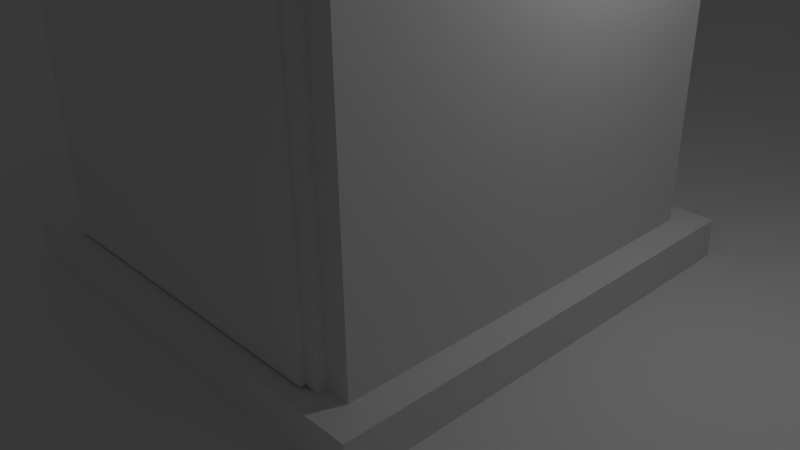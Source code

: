 # Source: 12_COMPLETE_house.blend  (saved by Blender 2.71.0; exported with 4.5.12 LTS)
import bpy
from mathutils import Matrix  # noqa: F401  (used for matrix-valued properties, if any)

bpy.ops.wm.read_factory_settings(use_empty=True)
scene = bpy.context.scene
scene.name = 'Scene'

# ---- collections
col_collection_1 = bpy.data.collections.new('Collection 1'); scene.collection.children.link(col_collection_1)

# ---- world
world_world = bpy.data.worlds.new('World'); scene.world = world_world
world_world.color = (0.05088, 0.05088, 0.05088)
world_world.use_sun_shadow = False
world_world.sun_shadow_jitter_overblur = 0.0
world_world.cycles.sampling_method = 'MANUAL'
world_world.cycles.sample_map_resolution = 256

# ---- cameras
cam_camera = bpy.data.cameras.new('Camera')
cam_camera.clip_end = 100.0
cam_camera.lens = 35.0
cam_camera.sensor_width = 32.0
cam_camera.sensor_height = 18.0
cam_camera.ortho_scale = 7.314
cam_camera.dof.focus_distance = 0.0
cam_camera.dof.aperture_fstop = 128.0

# ---- lights
light_lamp = bpy.data.lights.new('Lamp', 'POINT')
light_lamp.transmission_factor = 0.0
light_lamp.cutoff_distance = 30.0
light_lamp.energy = 100.0
light_lamp.shadow_buffer_clip_start = 1.001
light_lamp.shadow_soft_size = 0.1
light_lamp.shadow_maximum_resolution = 0.006
light_lamp.use_absolute_resolution = True
light_lamp.cycles.use_multiple_importance_sampling = False

# ---- meshes
me_plane_007 = bpy.data.meshes.new('Plane.007')
me_plane_007.from_pydata([(-1.0, -1.0, 0.0), (1.0, -1.0, 0.0), (-1.0, 1.0, 0.0), (1.0, 1.0, 0.0)], [], [(0, 1, 3, 2)])
me_plane_007.use_remesh_preserve_volume = False
me_plane_007.use_remesh_preserve_attributes = False
me_plane_007.use_mirror_vertex_groups = False
me_plane_007.update()
me_plane = bpy.data.meshes.new('Plane')
me_plane.from_pydata([(1.0, -1.0, 0.0), (1.0, 1.0, 0.0), (1.0, -1.0, 0.1667), (1.0, 1.0, 0.1667), (0.8743, -0.8743, 0.1667), (0.8743, 0.8743, 0.1667), (0.8743, -0.8743, 2.833), (0.8743, 0.8743, 2.833), (0.9685, -1.063, 2.984), (0.9685, 1.063, 2.984), (0.9685, -1.063, 3.151), (0.9685, 1.063, 3.151), (0.8749, -0.862, 3.151), (0.8749, 0.862, 3.151), (0.8749, -0.862, 2.956), (0.8749, 0.862, 2.956), (0.8743, 0.8743, 2.647), (0.8743, 0.8743, 1.758), (0.8743, -0.8743, 2.647), (0.8743, -0.8743, 1.758), (0.7724, -0.8743, 1.86), (0.7724, -0.8743, 2.545), (0.1019, -0.8743, 2.545), (0.1019, -0.8743, 1.86), (0.8743, 0.8743, 1.511), (0.8743, -0.8743, 1.511), (0.8898, -1.0, 0.0), (0.8898, -1.0, 0.1667), (0.7767, -0.8743, 0.1667), (0.7767, -0.8743, 2.833), (0.8898, 1.0, 0.0), (0.8898, 1.0, 0.1667), (0.7767, 0.8743, 0.1667), (0.7767, 0.8743, 2.833), (0.8614, -1.063, 2.984), (0.8614, 1.063, 2.984), (0.8614, -1.063, 3.151), (0.8614, 1.063, 3.151), (0.7772, -0.862, 3.151), (0.7772, 0.862, 3.151), (0.7772, -0.862, 2.956), (0.7772, 0.862, 2.956), (0.7767, -0.8743, 1.758), (0.7767, -0.8743, 2.647), (0.7767, 0.8743, 1.758), (0.7767, 0.8743, 2.647), (0.6951, -0.8743, 1.86), (0.6951, -0.8743, 2.545), (0.7767, -0.8743, 1.511), (0.7767, 0.8743, 1.511), (0.618, -0.8743, 1.758), (0.618, -0.8743, 2.647), (0.5739, -0.8743, 1.86), (0.5739, -0.8743, 2.545), (0.618, -0.8743, 1.597), (0.708, -1.0, 0.0), (0.708, -1.0, 0.1667), (0.618, -0.8743, 0.1667), (0.618, -0.8743, 2.833), (0.708, 1.0, 0.0), (0.708, 1.0, 0.1667), (0.618, 0.8743, 0.1667), (0.618, 0.8743, 2.833), (0.6854, -1.063, 2.984), (0.6854, 1.063, 2.984), (0.6854, -1.063, 3.151), (0.6854, 1.063, 3.151), (0.6184, -0.862, 3.151), (0.6184, 0.862, 3.151), (0.6184, -0.862, 2.956), (0.6184, 0.862, 2.956), (0.618, 0.8743, 1.758), (0.618, 0.8743, 2.647), (0.618, 0.8743, 1.511), (0.7234, -0.8743, 0.177), (0.7234, -0.8743, 1.43), (0.5918, -0.8743, 1.511), (0.5918, -0.8743, 0.177), (-1.0, -1.0, 0.0), (-1.0, 1.0, 0.0), (-1.0, -1.0, 0.1667), (-1.0, 1.0, 0.1667), (-0.8743, -0.8743, 0.1667), (-0.8743, 0.8743, 0.1667), (-0.8743, -0.8743, 2.833), (-0.8743, 0.8743, 2.833), (0.0, -1.0, 0.0), (0.0, 1.0, 0.0), (0.0, -1.0, 0.1667), (0.0, 1.0, 0.1667), (0.0, -0.8743, 0.1667), (0.0, 0.8743, 0.1667), (0.0, -0.8743, 2.833), (0.0, 0.8743, 2.833), (-0.9685, -1.063, 2.984), (-0.9685, 1.063, 2.984), (0.0, -1.063, 2.984), (0.0, 1.063, 2.984), (-0.9685, -1.063, 3.151), (-0.9685, 1.063, 3.151), (0.0, -1.063, 3.151), (0.0, 1.063, 3.151), (-0.8749, -0.862, 3.151), (-0.8749, 0.862, 3.151), (0.0, -0.862, 3.151), (0.0, 0.862, 3.151), (-0.8749, -0.862, 2.956), (-0.8749, 0.862, 2.956), (0.0, -0.862, 2.956), (0.0, 0.862, 2.956), (-0.8743, 0.8743, 2.647), (-0.8743, 0.8743, 1.758), (-0.8743, -0.8743, 2.647), (-0.8743, -0.8743, 1.758), (0.0, 0.8743, 1.758), (0.0, 0.8743, 2.647), (0.0, -0.8743, 1.758), (0.0, -0.8743, 2.647), (-0.7724, -0.8743, 1.86), (-0.7724, -0.8743, 2.545), (-0.1019, -0.8743, 2.545), (-0.1019, -0.8743, 1.86), (-0.8743, 0.8743, 1.511), (-0.8743, -0.8743, 1.511), (0.0, 0.8743, 1.511), (0.0, -0.8743, 1.656), (-0.8898, -1.0, 0.0), (-0.8898, -1.0, 0.1667), (-0.7767, -0.8743, 0.1667), (-0.7767, -0.8743, 2.833), (-0.8898, 1.0, 0.0), (-0.8898, 1.0, 0.1667), (-0.7767, 0.8743, 0.1667), (-0.7767, 0.8743, 2.833), (-0.8614, -1.063, 2.984), (-0.8614, 1.063, 2.984), (-0.8614, -1.063, 3.151), (-0.8614, 1.063, 3.151), (-0.7772, -0.862, 3.151), (-0.7772, 0.862, 3.151), (-0.7772, -0.862, 2.956), (-0.7772, 0.862, 2.956), (-0.7767, -0.8743, 1.758), (-0.7767, -0.8743, 2.647), (-0.7767, 0.8743, 1.758), (-0.7767, 0.8743, 2.647), (-0.6951, -0.8743, 1.86), (-0.6951, -0.8743, 2.545), (-0.7767, -0.8743, 1.511), (-0.7767, 0.8743, 1.511), (-0.618, -0.8743, 1.758), (-0.618, -0.8743, 2.647), (-0.5739, -0.8743, 1.86), (-0.5739, -0.8743, 2.545), (-0.618, -0.8743, 1.597), (-0.708, -1.0, 0.0), (-0.708, -1.0, 0.1667), (-0.618, -0.8743, 0.1667), (-0.618, -0.8743, 2.833), (-0.708, 1.0, 0.0), (-0.708, 1.0, 0.1667), (-0.618, 0.8743, 0.1667), (-0.618, 0.8743, 2.833), (-0.6854, -1.063, 2.984), (-0.6854, 1.063, 2.984), (-0.6854, -1.063, 3.151), (-0.6854, 1.063, 3.151), (-0.6184, -0.862, 3.151), (-0.6184, 0.862, 3.151), (-0.6184, -0.862, 2.956), (-0.6184, 0.862, 2.956), (-0.618, 0.8743, 1.758), (-0.618, 0.8743, 2.647), (-0.618, 0.8743, 1.511), (0.0, -0.8743, 0.177), (0.0, -0.8743, 1.566), (-0.7234, -0.8743, 0.177), (-0.7234, -0.8743, 1.43), (-0.5918, -0.8743, 1.511), (-0.5918, -0.8743, 0.177), (0.7767, -0.9128, 0.1667), (0.7767, -0.9128, 1.511), (0.618, -0.9128, 1.597), (0.7234, -0.9128, 0.177), (0.7234, -0.9128, 1.43), (0.5918, -0.9128, 1.511), (0.0, -0.9128, 1.656), (-0.7767, -0.9128, 0.1667), (-0.7767, -0.9128, 1.511), (-0.618, -0.9128, 1.597), (0.0, -0.9128, 1.566), (-0.7234, -0.9128, 0.177), (-0.7234, -0.9128, 1.43), (-0.5918, -0.9128, 1.511), (1.0, -0.2, 0.0), (1.0, 0.8203, 0.0), (1.0, -0.2, 0.1667), (1.0, 0.8203, 0.1667), (0.8743, -0.1358, 0.1667), (0.8743, 0.7562, 0.1667), (0.8743, -0.1358, 2.833), (0.8743, 0.7562, 2.833), (0.0, 0.8203, 0.0), (0.0, -0.2, 0.0), (0.9685, -0.2319, 2.984), (0.9685, 0.8523, 2.984), (0.9685, -0.2319, 3.151), (0.9685, 0.8523, 3.151), (0.8749, -0.1296, 3.151), (0.8749, 0.7499, 3.151), (0.8749, -0.1296, 2.956), (0.8749, 0.7499, 2.956), (0.0, -0.1296, 2.956), (0.0, 0.7499, 2.956), (0.8743, 0.7562, 1.758), (0.8743, -0.1358, 1.758), (0.8743, 0.7562, 2.647), (0.8743, -0.1358, 2.647), (0.8743, 0.7562, 1.511), (0.8743, -0.1358, 1.511), (0.8898, 0.8203, 0.0), (0.8898, -0.2, 0.0), (0.7772, -0.1296, 2.956), (0.7772, 0.7499, 2.956), (0.708, 0.8203, 0.0), (0.708, -0.2, 0.0), (0.6184, -0.1296, 2.956), (0.6184, 0.7499, 2.956), (-1.0, -0.2, 0.0), (-1.0, 0.8203, 0.0), (-1.0, -0.2, 0.1667), (-1.0, 0.8203, 0.1667), (-0.8743, -0.1358, 0.1667), (-0.8743, 0.7562, 0.1667), (-0.8743, -0.1358, 2.833), (-0.8743, 0.7562, 2.833), (-0.9685, -0.2319, 2.984), (-0.9685, 0.8523, 2.984), (-0.9685, -0.2319, 3.151), (-0.9685, 0.8523, 3.151), (-0.8749, -0.1296, 3.151), (-0.8749, 0.7499, 3.151), (-0.8749, -0.1296, 2.956), (-0.8749, 0.7499, 2.956), (-0.8743, 0.7562, 1.758), (-0.8743, -0.1358, 1.758), (-0.8743, 0.7562, 2.647), (-0.8743, -0.1358, 2.647), (-0.8743, 0.7562, 1.511), (-0.8743, -0.1358, 1.511), (-0.8898, 0.8203, 0.0), (-0.8898, -0.2, 0.0), (-0.7772, -0.1296, 2.956), (-0.7772, 0.7499, 2.956), (-0.708, 0.8203, 0.0), (-0.708, -0.2, 0.0), (-0.6184, -0.1296, 2.956), (-0.6184, 0.7499, 2.956)], [], [(220, 30, 1, 195), (26, 0, 2, 27), (195, 1, 3, 197), (198, 4, 2, 196), (32, 5, 3, 31), (29, 6, 8, 34), (216, 16, 7, 201), (43, 18, 6, 29), (72, 115, 93, 62), (59, 87, 89, 60), (57, 90, 88, 56), (64, 97, 101, 66), (62, 93, 97, 64), (201, 7, 9, 205), (36, 10, 12, 38), (205, 9, 11, 207), (34, 8, 10, 36), (68, 105, 109, 70), (66, 101, 105, 68), (207, 11, 13, 209), (223, 211, 15, 41), (209, 13, 15, 211), (38, 12, 14, 40), (218, 24, 17, 214), (214, 17, 16, 216), (48, 25, 19, 42), (73, 124, 114, 71), (71, 114, 115, 72), (21, 20, 19, 18), (23, 22, 117, 116), (52, 23, 116, 50), (47, 21, 18, 43), (199, 5, 24, 218), (28, 4, 25, 48), (61, 91, 124, 73), (224, 59, 30, 220), (55, 26, 27, 56), (61, 32, 31, 60), (58, 29, 34, 63), (51, 43, 29, 58), (16, 45, 33, 7), (1, 30, 31, 3), (4, 28, 27, 2), (9, 35, 37, 11), (7, 33, 35, 9), (65, 36, 38, 67), (63, 34, 36, 65), (13, 39, 41, 15), (11, 37, 39, 13), (227, 223, 41, 70), (67, 38, 40, 69), (54, 48, 42, 50), (24, 49, 44, 17), (17, 44, 45, 16), (20, 46, 42, 19), (53, 47, 43, 51), (154, 148, 188, 189), (5, 32, 49, 24), (45, 72, 62, 33), (30, 59, 60, 31), (28, 57, 56, 27), (35, 64, 66, 37), (33, 62, 64, 35), (39, 68, 70, 41), (37, 66, 68, 39), (49, 73, 71, 44), (44, 71, 72, 45), (46, 52, 50, 42), (32, 61, 73, 49), (202, 87, 59, 224), (86, 55, 56, 88), (91, 61, 60, 89), (92, 58, 63, 96), (117, 51, 58, 92), (100, 65, 67, 104), (96, 63, 65, 100), (213, 227, 70, 109), (104, 67, 69, 108), (125, 54, 50, 116), (22, 53, 51, 117), (176, 177, 192, 191), (57, 28, 74, 77), (54, 125, 186, 182), (90, 57, 77, 174), (250, 229, 79, 130), (126, 127, 80, 78), (229, 231, 81, 79), (232, 230, 80, 82), (132, 131, 81, 83), (129, 134, 94, 84), (246, 235, 85, 110), (143, 129, 84, 112), (172, 162, 93, 115), (159, 160, 89, 87), (157, 156, 88, 90), (164, 166, 101, 97), (162, 164, 97, 93), (235, 237, 95, 85), (136, 138, 102, 98), (237, 239, 99, 95), (134, 136, 98, 94), (168, 170, 109, 105), (166, 168, 105, 101), (239, 241, 103, 99), (253, 141, 107, 243), (241, 243, 107, 103), (138, 140, 106, 102), (248, 244, 111, 122), (244, 246, 110, 111), (148, 142, 113, 123), (173, 171, 114, 124), (171, 172, 115, 114), (119, 112, 113, 118), (121, 116, 117, 120), (152, 150, 116, 121), (147, 143, 112, 119), (233, 248, 122, 83), (128, 148, 123, 82), (161, 173, 124, 91), (254, 250, 130, 159), (155, 156, 127, 126), (161, 160, 131, 132), (158, 163, 134, 129), (151, 158, 129, 143), (110, 85, 133, 145), (79, 81, 131, 130), (82, 80, 127, 128), (95, 99, 137, 135), (85, 95, 135, 133), (165, 167, 138, 136), (163, 165, 136, 134), (103, 107, 141, 139), (99, 103, 139, 137), (257, 170, 141, 253), (167, 169, 140, 138), (154, 150, 142, 148), (122, 111, 144, 149), (111, 110, 145, 144), (118, 113, 142, 146), (153, 151, 143, 147), (177, 178, 193, 192), (83, 122, 149, 132), (145, 133, 162, 172), (130, 131, 160, 159), (128, 127, 156, 157), (135, 137, 166, 164), (133, 135, 164, 162), (139, 141, 170, 168), (137, 139, 168, 166), (149, 144, 171, 173), (144, 145, 172, 171), (146, 142, 150, 152), (132, 149, 173, 161), (202, 254, 159, 87), (86, 88, 156, 155), (91, 89, 160, 161), (92, 96, 163, 158), (117, 92, 158, 151), (100, 104, 167, 165), (96, 100, 165, 163), (213, 109, 170, 257), (104, 108, 169, 167), (125, 116, 150, 154), (120, 117, 151, 153), (175, 76, 185, 190), (157, 179, 176, 128), (125, 154, 189, 186), (90, 174, 179, 157), (180, 181, 184, 183), (181, 182, 185, 184), (182, 186, 190, 185), (187, 191, 192, 188), (188, 192, 193, 189), (189, 193, 190, 186), (76, 75, 184, 185), (148, 128, 187, 188), (75, 74, 183, 184), (48, 54, 182, 181), (74, 28, 180, 183), (178, 175, 190, 193), (128, 176, 191, 187), (28, 48, 181, 180), (26, 221, 194, 0), (221, 220, 195, 194), (0, 194, 196, 2), (194, 195, 197, 196), (5, 199, 197, 3), (199, 198, 196, 197), (18, 217, 200, 6), (217, 216, 201, 200), (6, 200, 204, 8), (200, 201, 205, 204), (8, 204, 206, 10), (204, 205, 207, 206), (10, 206, 208, 12), (206, 207, 209, 208), (40, 14, 210, 222), (222, 210, 211, 223), (12, 208, 210, 14), (208, 209, 211, 210), (25, 219, 215, 19), (219, 218, 214, 215), (19, 215, 217, 18), (215, 214, 216, 217), (4, 198, 219, 25), (198, 199, 218, 219), (55, 225, 221, 26), (225, 224, 220, 221), (69, 40, 222, 226), (86, 203, 225, 55), (203, 202, 224, 225), (108, 69, 226, 212), (126, 78, 228, 251), (251, 228, 229, 250), (78, 80, 230, 228), (228, 230, 231, 229), (83, 81, 231, 233), (233, 231, 230, 232), (112, 84, 234, 247), (247, 234, 235, 246), (84, 94, 236, 234), (234, 236, 237, 235), (94, 98, 238, 236), (236, 238, 239, 237), (98, 102, 240, 238), (238, 240, 241, 239), (140, 252, 242, 106), (252, 253, 243, 242), (102, 106, 242, 240), (240, 242, 243, 241), (123, 113, 245, 249), (249, 245, 244, 248), (113, 112, 247, 245), (245, 247, 246, 244), (82, 123, 249, 232), (232, 249, 248, 233), (155, 126, 251, 255), (255, 251, 250, 254), (169, 256, 252, 140), (86, 155, 255, 203), (203, 255, 254, 202), (108, 212, 256, 169)])
me_plane.use_remesh_preserve_volume = False
me_plane.use_remesh_preserve_attributes = False
me_plane.use_mirror_vertex_groups = False
me_plane.update()
me_plane_006 = bpy.data.meshes.new('Plane.006')
me_plane_006.from_pydata([(0.0, -0.1296, 3.289), (0.0, 0.7499, 3.289), (0.7772, -0.1296, 3.289), (0.7772, 0.7499, 3.289), (0.6184, -0.1296, 3.289), (0.6184, 0.7499, 3.289), (0.0, -0.1296, 3.341), (0.0, 0.7499, 3.341), (0.7772, -0.1296, 3.341), (0.7772, 0.7499, 3.341), (0.6184, -0.1296, 3.341), (0.6184, 0.7499, 3.341)], [], [(4, 5, 3, 2), (0, 1, 5, 4), (10, 8, 9, 11), (6, 10, 11, 7), (5, 1, 7, 11), (2, 3, 9, 8), (0, 4, 10, 6), (1, 0, 6, 7), (3, 5, 11, 9), (4, 2, 8, 10)])
me_plane_006.use_remesh_preserve_volume = False
me_plane_006.use_remesh_preserve_attributes = False
me_plane_006.use_mirror_vertex_groups = False
me_plane_006.update()
me_plane_001 = bpy.data.meshes.new('Plane.001')
me_plane_001.from_pydata([(0.7772, -0.4397, -0.02622), (0.7772, 0.4397, -0.02622), (5.96e-08, -0.4397, -0.02622), (5.96e-08, 0.4397, -0.02622), (0.1588, -0.4397, -0.02622), (0.1588, 0.4397, -0.02622), (0.7772, -0.4397, 0.02622), (0.7772, 0.4397, 0.02622), (5.96e-08, -0.4397, 0.02622), (5.96e-08, 0.4397, 0.02622), (0.1588, -0.4397, 0.02622), (0.1588, 0.4397, 0.02622)], [], [(0, 4, 5, 1), (4, 2, 3, 5), (6, 7, 11, 10), (10, 11, 9, 8), (1, 5, 11, 7), (3, 2, 8, 9), (4, 0, 6, 10), (0, 1, 7, 6), (5, 3, 9, 11), (2, 4, 10, 8)])
me_plane_001.use_remesh_preserve_volume = False
me_plane_001.use_remesh_preserve_attributes = False
me_plane_001.use_mirror_vertex_groups = False
me_plane_001.update()
me_plane_005 = bpy.data.meshes.new('Plane.005')
me_plane_005.from_pydata([(-0.5903, -0.002341, 0.1231), (-0.3191, -0.002341, 0.2623), (-0.3514, -0.002341, 0.2623), (-0.3353, -0.01849, 0.2785), (-0.6705, 0.0166, 0.3426), (-0.6705, 0.0166, -0.3426), (-5.96e-08, 0.0166, -0.3426), (-5.96e-08, 0.0166, 0.3426), (-0.06408, -0.0166, -0.2785), (-0.06408, -0.0166, 0.2785), (-0.6064, -0.0166, 0.2785), (-0.6064, -0.0166, -0.2785), (-0.6705, -0.0166, 0.3426), (-0.6705, -0.0166, -0.3426), (-5.96e-08, -0.0166, -0.3426), (-5.96e-08, -0.0166, 0.3426), (-0.3353, -0.01849, -0.2785), (-0.3514, -0.002341, -0.2623), (-0.3353, 0.0166, -0.3426), (-0.3353, 0.0166, 0.3426), (-0.3353, -0.0166, -0.2785), (-0.3353, -0.0166, 0.2785), (-0.3353, -0.0166, -0.3426), (-0.3353, -0.0166, 0.3426), (-0.3191, -0.002341, -0.2623), (-0.6064, -0.01849, -0.2785), (-0.5903, -0.002341, -0.2623), (-0.5903, -0.002341, 0.2623), (-0.6064, -0.01849, 0.2785), (-0.08023, -0.002341, 0.2623), (-0.6705, 0.0166, 0.1713), (-0.6705, 0.0166, 2.384e-07), (-0.6705, 0.0166, -0.1713), (-5.96e-08, 0.0166, -0.1713), (-5.96e-08, 0.0166, 2.384e-07), (-5.96e-08, 0.0166, 0.1713), (-0.6064, -0.0166, 0.1392), (-0.6064, -0.0166, 0.0), (-0.6064, -0.0166, -0.1392), (-0.06408, -0.0166, -0.1392), (-0.06408, -0.0166, 2.384e-07), (-0.06408, -0.0166, 0.1392), (-0.6705, -0.0166, 0.1713), (-0.6705, -0.0166, 2.384e-07), (-0.6705, -0.0166, -0.1713), (-5.96e-08, -0.0166, -0.1713), (-5.96e-08, -0.0166, 2.384e-07), (-5.96e-08, -0.0166, 0.1713), (-0.06408, -0.01849, 0.2785), (-0.08023, -0.002341, -0.2623), (-0.06408, -0.01849, -0.2785), (-0.06408, 0.0004499, -0.2785), (-0.08023, 0.0166, -0.2623), (-0.06408, 0.0004499, 0.2785), (-0.08023, 0.0166, 0.2623), (-0.6064, 0.0004499, 0.2785), (-0.5903, 0.0166, 0.2623), (-0.5903, 0.0166, -0.2623), (-0.6064, 0.0004499, -0.2785), (-0.3191, 0.0166, -0.2623), (-0.3514, 0.0166, -0.2623), (-0.3353, 0.0004499, -0.2785), (-0.3353, 0.0004499, 0.2785), (-0.3514, 0.0166, 0.2623), (-0.3191, 0.0166, 0.2623), (-0.5903, 0.0166, 0.1231), (-0.5903, 0.0166, 0.1554), (-0.6064, 0.0004499, 0.1392), (-0.5903, 0.0166, -0.01615), (-0.5903, 0.0166, 0.01615), (-0.6064, 0.0004499, 0.0), (-0.6064, 0.0004499, -0.1392), (-0.5903, 0.0166, -0.1554), (-0.5903, 0.0166, -0.1231), (-0.08023, 0.0166, -0.1554), (-0.06408, 0.0004499, -0.1392), (-0.08023, 0.0166, -0.1231), (-0.08023, 0.0166, -0.01615), (-0.06408, 0.0004499, 2.384e-07), (-0.08023, 0.0166, 0.01615), (-0.06408, 0.0004499, 0.1392), (-0.08023, 0.0166, 0.1554), (-0.08023, 0.0166, 0.1231), (-0.3514, 0.0166, -0.1231), (-0.3514, 0.0166, -0.1554), (-0.3191, 0.0166, -0.1554), (-0.3191, 0.0166, -0.1231), (-0.3514, 0.0166, 0.01615), (-0.3514, 0.0166, -0.01615), (-0.3191, 0.0166, -0.01615), (-0.3191, 0.0166, 0.01615), (-0.3191, 0.0166, 0.1554), (-0.3514, 0.0166, 0.1554), (-0.3514, 0.0166, 0.1231), (-0.3191, 0.0166, 0.1231), (-0.5903, -0.002341, 0.1554), (-0.6064, -0.01849, 0.1392), (-0.5903, -0.002341, -0.01615), (-0.5903, -0.002341, 0.01615), (-0.6064, -0.01849, 0.0), (-0.6064, -0.01849, -0.1392), (-0.5903, -0.002341, -0.1554), (-0.5903, -0.002341, -0.1231), (-0.08023, -0.002341, -0.1554), (-0.06408, -0.01849, -0.1392), (-0.08023, -0.002341, -0.1231), (-0.08023, -0.002341, -0.01615), (-0.06408, -0.01849, 2.384e-07), (-0.08023, -0.002341, 0.01615), (-0.06408, -0.01849, 0.1392), (-0.08023, -0.002341, 0.1554), (-0.08023, -0.002341, 0.1231), (-0.3514, -0.002341, -0.1231), (-0.3514, -0.002341, -0.1554), (-0.3191, -0.002341, -0.1554), (-0.3191, -0.002341, -0.1231), (-0.3514, -0.002341, 0.01615), (-0.3514, -0.002341, -0.01615), (-0.3191, -0.002341, -0.01615), (-0.3191, -0.002341, 0.01615), (-0.3191, -0.002341, 0.1554), (-0.3514, -0.002341, 0.1554), (-0.3514, -0.002341, 0.1231), (-0.3191, -0.002341, 0.1231), (-0.06408, -0.03778, -0.2785), (-0.6064, -0.03778, -0.2785), (-0.6705, -0.03778, -0.3426), (-5.96e-08, -0.03778, -0.3426), (-0.3353, -0.03778, -0.2785), (-0.3353, -0.03778, -0.3426)], [], [(55, 62, 21, 10), (91, 81, 54, 64), (32, 5, 13, 44), (66, 92, 63, 56), (35, 7, 15, 47), (36, 10, 12, 42), (39, 8, 14, 45), (11, 13, 126, 125), (21, 9, 15, 23), (19, 4, 12, 23), (69, 87, 93, 65), (18, 6, 14, 22), (51, 61, 20, 8), (58, 71, 38, 11), (67, 55, 10, 36), (8, 20, 128, 124), (10, 21, 23, 12), (7, 19, 23, 15), (59, 52, 74, 85), (5, 18, 22, 13), (53, 80, 41, 9), (78, 75, 39, 40), (80, 78, 40, 41), (4, 30, 42, 12), (30, 31, 43, 42), (31, 32, 44, 43), (57, 60, 84, 72), (86, 76, 77, 89), (73, 83, 88, 68), (6, 33, 45, 14), (33, 34, 46, 45), (34, 35, 47, 46), (11, 38, 44, 13), (38, 37, 43, 44), (37, 36, 42, 43), (9, 41, 47, 15), (41, 40, 46, 47), (40, 39, 45, 46), (62, 53, 9, 21), (24, 17, 16), (90, 79, 82, 94), (61, 58, 11, 20), (71, 70, 37, 38), (70, 67, 36, 37), (72, 84, 113, 101), (67, 70, 99, 96), (79, 90, 119, 108), (91, 64, 1, 120), (86, 89, 118, 115), (82, 79, 108, 111), (61, 51, 50, 16), (68, 88, 117, 97), (60, 57, 26, 17), (70, 71, 100, 99), (81, 91, 120, 110), (66, 56, 27, 95), (90, 94, 123, 119), (52, 59, 24, 49), (84, 60, 17, 113), (65, 93, 122, 0), (62, 55, 28, 3), (51, 75, 104, 50), (83, 73, 102, 112), (69, 65, 0, 98), (85, 74, 103, 114), (80, 53, 48, 109), (88, 83, 112, 117), (53, 62, 3, 48), (56, 63, 2, 27), (75, 78, 107, 104), (87, 69, 98, 116), (54, 81, 110, 29), (73, 68, 97, 102), (89, 77, 106, 118), (71, 58, 25, 100), (63, 92, 121, 2), (93, 87, 116, 122), (75, 51, 8, 39), (3, 2, 1), (0, 95, 96), (97, 98, 99), (100, 101, 102), (103, 104, 105), (106, 107, 108), (109, 110, 111), (112, 113, 114, 115), (116, 117, 118, 119), (120, 121, 122, 123), (100, 25, 26, 101), (109, 48, 29, 110), (17, 26, 25, 16), (3, 28, 27, 2), (16, 50, 49, 24), (1, 29, 48, 3), (120, 1, 2, 121), (95, 27, 28, 96), (98, 0, 96, 99), (102, 97, 99, 100), (103, 49, 50, 104), (106, 105, 104, 107), (111, 108, 107, 109), (113, 17, 24, 114), (117, 112, 115, 118), (122, 116, 119, 123), (105, 115, 114, 103), (108, 119, 118, 106), (110, 120, 123, 111), (112, 102, 101, 113), (116, 98, 97, 117), (121, 95, 0, 122), (77, 76, 105, 106), (59, 85, 114, 24), (64, 54, 29, 1), (55, 67, 96, 28), (57, 72, 101, 26), (76, 86, 115, 105), (94, 82, 111, 123), (58, 61, 16, 25), (74, 52, 49, 103), (92, 66, 95, 121), (78, 80, 109, 107), (128, 125, 126, 129), (124, 128, 129, 127), (22, 14, 127, 129), (20, 11, 125, 128), (14, 8, 124, 127), (13, 22, 129, 126)])
me_plane_005.use_remesh_preserve_volume = False
me_plane_005.use_remesh_preserve_attributes = False
me_plane_005.use_mirror_vertex_groups = False
me_plane_005.update()
me_plane_004 = bpy.data.meshes.new('Plane.004')
me_plane_004.from_pydata([(0.5903, -0.002341, 0.1231), (0.3191, -0.002341, 0.2623), (0.3514, -0.002341, 0.2623), (0.3353, -0.01849, 0.2785), (0.6705, 0.0166, 0.3426), (0.6705, 0.0166, -0.3426), (5.96e-08, 0.0166, -0.3426), (5.96e-08, 0.0166, 0.3426), (0.06408, -0.0166, -0.2785), (0.06408, -0.0166, 0.2785), (0.6064, -0.0166, 0.2785), (0.6064, -0.0166, -0.2785), (0.6705, -0.0166, 0.3426), (0.6705, -0.0166, -0.3426), (5.96e-08, -0.0166, -0.3426), (5.96e-08, -0.0166, 0.3426), (0.3353, -0.01849, -0.2785), (0.3514, -0.002341, -0.2623), (0.3353, 0.0166, -0.3426), (0.3353, 0.0166, 0.3426), (0.3353, -0.0166, -0.2785), (0.3353, -0.0166, 0.2785), (0.3353, -0.0166, -0.3426), (0.3353, -0.0166, 0.3426), (0.3191, -0.002341, -0.2623), (0.6064, -0.01849, -0.2785), (0.5903, -0.002341, -0.2623), (0.5903, -0.002341, 0.2623), (0.6064, -0.01849, 0.2785), (0.08023, -0.002341, 0.2623), (0.6705, 0.0166, 0.1713), (0.6705, 0.0166, 2.384e-07), (0.6705, 0.0166, -0.1713), (5.96e-08, 0.0166, -0.1713), (5.96e-08, 0.0166, 2.384e-07), (5.96e-08, 0.0166, 0.1713), (0.6064, -0.0166, 0.1392), (0.6064, -0.0166, 0.0), (0.6064, -0.0166, -0.1392), (0.06408, -0.0166, -0.1392), (0.06408, -0.0166, 2.384e-07), (0.06408, -0.0166, 0.1392), (0.6705, -0.0166, 0.1713), (0.6705, -0.0166, 2.384e-07), (0.6705, -0.0166, -0.1713), (5.96e-08, -0.0166, -0.1713), (5.96e-08, -0.0166, 2.384e-07), (5.96e-08, -0.0166, 0.1713), (0.06408, -0.01849, 0.2785), (0.08023, -0.002341, -0.2623), (0.06408, -0.01849, -0.2785), (0.06408, 0.0004497, -0.2785), (0.08023, 0.0166, -0.2623), (0.06408, 0.0004497, 0.2785), (0.08023, 0.0166, 0.2623), (0.6064, 0.0004497, 0.2785), (0.5903, 0.0166, 0.2623), (0.5903, 0.0166, -0.2623), (0.6064, 0.0004497, -0.2785), (0.3191, 0.0166, -0.2623), (0.3514, 0.0166, -0.2623), (0.3353, 0.0004497, -0.2785), (0.3353, 0.0004497, 0.2785), (0.3514, 0.0166, 0.2623), (0.3191, 0.0166, 0.2623), (0.5919, 0.01384, 0.1176), (0.5903, 0.0166, 0.1554), (0.6064, 0.0004497, 0.1392), (0.5903, 0.0166, -0.01615), (0.5919, 0.01384, 0.01062), (0.6064, 0.0004497, 0.0), (0.6064, 0.0004497, -0.1392), (0.5903, 0.0166, -0.1554), (0.5903, 0.0166, -0.1231), (0.08023, 0.0166, -0.1554), (0.06408, 0.0004497, -0.1392), (0.08023, 0.0166, -0.1231), (0.08023, 0.0166, -0.01615), (0.06408, 0.0004497, 2.384e-07), (0.08023, 0.0166, 0.01615), (0.06408, 0.0004497, 0.1392), (0.08023, 0.0166, 0.1554), (0.08023, 0.0166, 0.1231), (0.3514, 0.0166, -0.1231), (0.3514, 0.0166, -0.1554), (0.3191, 0.0166, -0.1554), (0.3191, 0.0166, -0.1231), (0.353, 0.01384, 0.01062), (0.3514, 0.0166, -0.01615), (0.3191, 0.0166, -0.01615), (0.3191, 0.0166, 0.01615), (0.3191, 0.0166, 0.1554), (0.3514, 0.0166, 0.1554), (0.353, 0.01384, 0.1176), (0.3191, 0.0166, 0.1231), (0.5903, -0.002341, 0.1554), (0.6064, -0.01849, 0.1392), (0.5903, -0.002341, -0.01615), (0.5903, -0.002341, 0.01615), (0.6064, -0.01849, 0.0), (0.6064, -0.01849, -0.1392), (0.5903, -0.002341, -0.1554), (0.5903, -0.002341, -0.1231), (0.08023, -0.002341, -0.1554), (0.06408, -0.01849, -0.1392), (0.08023, -0.002341, -0.1231), (0.08023, -0.002341, -0.01615), (0.06408, -0.01849, 2.384e-07), (0.08023, -0.002341, 0.01615), (0.06408, -0.01849, 0.1392), (0.08023, -0.002341, 0.1554), (0.08023, -0.002341, 0.1231), (0.3514, -0.002341, -0.1231), (0.3514, -0.002341, -0.1554), (0.3191, -0.002341, -0.1554), (0.3191, -0.002341, -0.1231), (0.3514, -0.002341, 0.01615), (0.3514, -0.002341, -0.01615), (0.3191, -0.002341, -0.01615), (0.3191, -0.002341, 0.01615), (0.3191, -0.002341, 0.1554), (0.3514, -0.002341, 0.1554), (0.3514, -0.002341, 0.1231), (0.3191, -0.002341, 0.1231), (0.06408, -0.03778, -0.2785), (0.6064, -0.03778, -0.2785), (0.6705, -0.03778, -0.3426), (5.96e-08, -0.03778, -0.3426), (0.3353, -0.03778, -0.2785), (0.3353, -0.03778, -0.3426)], [], [(55, 10, 21, 62), (91, 64, 54, 81), (32, 44, 13, 5), (66, 56, 63, 92), (35, 47, 15, 7), (36, 42, 12, 10), (39, 45, 14, 8), (11, 125, 126, 13), (21, 23, 15, 9), (19, 23, 12, 4), (69, 65, 93, 87), (18, 22, 14, 6), (51, 8, 20, 61), (58, 11, 38, 71), (67, 36, 10, 55), (8, 124, 128, 20), (10, 12, 23, 21), (7, 15, 23, 19), (59, 85, 74, 52), (5, 13, 22, 18), (53, 9, 41, 80), (78, 40, 39, 75), (80, 41, 40, 78), (4, 12, 42, 30), (30, 42, 43, 31), (31, 43, 44, 32), (57, 72, 84, 60), (86, 89, 77, 76), (73, 68, 88, 83), (6, 14, 45, 33), (33, 45, 46, 34), (34, 46, 47, 35), (11, 13, 44, 38), (38, 44, 43, 37), (37, 43, 42, 36), (9, 15, 47, 41), (41, 47, 46, 40), (40, 46, 45, 39), (62, 21, 9, 53), (24, 16, 17), (90, 94, 82, 79), (61, 20, 11, 58), (71, 38, 37, 70), (70, 37, 36, 67), (72, 101, 113, 84), (67, 96, 99, 70), (79, 108, 119, 90), (91, 120, 1, 64), (86, 115, 118, 89), (82, 111, 108, 79), (61, 16, 50, 51), (68, 97, 117, 88), (60, 17, 26, 57), (70, 99, 100, 71), (81, 110, 120, 91), (66, 95, 27, 56), (90, 119, 123, 94), (52, 49, 24, 59), (84, 113, 17, 60), (65, 0, 122, 93), (62, 3, 28, 55), (51, 50, 104, 75), (83, 112, 102, 73), (69, 98, 0, 65), (85, 114, 103, 74), (80, 109, 48, 53), (88, 117, 112, 83), (53, 48, 3, 62), (56, 27, 2, 63), (75, 104, 107, 78), (87, 116, 98, 69), (54, 29, 110, 81), (73, 102, 97, 68), (89, 118, 106, 77), (71, 100, 25, 58), (63, 2, 121, 92), (93, 122, 116, 87), (75, 39, 8, 51), (3, 1, 2), (0, 96, 95), (97, 99, 98), (100, 102, 101), (103, 105, 104), (106, 108, 107), (109, 111, 110), (112, 115, 114, 113), (116, 119, 118, 117), (120, 123, 122, 121), (100, 101, 26, 25), (109, 110, 29, 48), (17, 16, 25, 26), (3, 2, 27, 28), (16, 24, 49, 50), (1, 3, 48, 29), (120, 121, 2, 1), (95, 96, 28, 27), (98, 99, 96, 0), (102, 100, 99, 97), (103, 104, 50, 49), (106, 107, 104, 105), (111, 109, 107, 108), (113, 114, 24, 17), (117, 118, 115, 112), (122, 123, 119, 116), (105, 103, 114, 115), (108, 106, 118, 119), (110, 111, 123, 120), (112, 113, 101, 102), (116, 117, 97, 98), (121, 122, 0, 95), (77, 106, 105, 76), (59, 24, 114, 85), (64, 1, 29, 54), (55, 28, 96, 67), (57, 26, 101, 72), (76, 105, 115, 86), (94, 123, 111, 82), (58, 25, 16, 61), (74, 103, 49, 52), (92, 121, 95, 66), (78, 107, 109, 80), (128, 129, 126, 125), (124, 127, 129, 128), (22, 129, 127, 14), (20, 128, 125, 11), (14, 127, 124, 8), (13, 126, 129, 22)])
me_plane_004.use_remesh_preserve_volume = False
me_plane_004.use_remesh_preserve_attributes = False
me_plane_004.use_mirror_vertex_groups = False
me_plane_004.update()
me_plane_003 = bpy.data.meshes.new('Plane.003')
me_plane_003.from_pydata([(0.0, 0.03073, -0.6267), (0.0, 0.03073, 0.6267), (-0.1316, 0.03073, 0.7068), (-0.1316, 0.03073, -0.6267), (0.0, -0.03073, -0.6267), (0.0, -0.03073, 0.6267), (-0.1316, -0.03073, 0.7068), (-0.1316, -0.03073, -0.6267), (-0.7234, 0.03073, -0.6267), (-0.7234, 0.03073, 0.7623), (-0.7234, -0.03073, -0.6267), (-0.7234, -0.03073, 0.7623)], [], [(10, 7, 6, 11), (7, 4, 5, 6), (3, 2, 1, 0), (8, 9, 2, 3), (8, 3, 7, 10), (2, 9, 11, 6), (3, 0, 4, 7), (1, 2, 6, 5), (0, 1, 5, 4), (10, 11, 9, 8)])
me_plane_003.use_remesh_preserve_volume = False
me_plane_003.use_remesh_preserve_attributes = False
me_plane_003.use_mirror_vertex_groups = False
me_plane_003.update()
me_plane_002 = bpy.data.meshes.new('Plane.002')
me_plane_002.from_pydata([(0.7234, 0.03073, -0.6267), (0.7234, 0.03073, 0.7623), (0.0, 0.03073, -0.6267), (0.0, 0.03073, 0.6267), (0.1316, 0.03073, 0.7068), (0.1316, 0.03073, -0.6267), (0.7234, -0.03073, -0.6267), (0.7234, -0.03073, 0.7623), (0.0, -0.03073, -0.6267), (0.0, -0.03073, 0.6267), (0.1316, -0.03073, 0.7068), (0.1316, -0.03073, -0.6267)], [], [(6, 7, 10, 11), (11, 10, 9, 8), (5, 2, 3, 4), (0, 5, 4, 1), (0, 6, 11, 5), (4, 10, 7, 1), (5, 11, 8, 2), (3, 9, 10, 4), (2, 8, 9, 3), (6, 0, 1, 7)])
me_plane_002.use_remesh_preserve_volume = False
me_plane_002.use_remesh_preserve_attributes = False
me_plane_002.use_mirror_vertex_groups = False
me_plane_002.update()

# ---- objects
ob_plane = bpy.data.objects.new('Plane', me_plane_007)
ob_empty = bpy.data.objects.new('Empty', None)
ob_house = bpy.data.objects.new('HOUSE', me_plane)
ob_hinge_r_005 = bpy.data.objects.new('HINGE.r.005', None)
ob_trapdoor_r2 = bpy.data.objects.new('trapdoor.r2', me_plane_006)
ob_hinge_r_004 = bpy.data.objects.new('HINGE.r.004', None)
ob_trapdoor_r = bpy.data.objects.new('trapdoor.r', me_plane_001)
ob_hinge_r_003 = bpy.data.objects.new('HINGE.r.003', None)
ob_window_r2 = bpy.data.objects.new('window.r2', me_plane_005)
ob_hinge_r_002 = bpy.data.objects.new('HINGE.r.002', None)
ob_window_r = bpy.data.objects.new('window.r', me_plane_004)
ob_hinge_r_001 = bpy.data.objects.new('HINGE.r.001', None)
ob_door_1 = bpy.data.objects.new('DOOR 1', me_plane_003)
ob_hinge_r = bpy.data.objects.new('HINGE.r', None)
ob_door = bpy.data.objects.new('DOOR', me_plane_002)
ob_lamp = bpy.data.objects.new('Lamp', light_lamp)
ob_camera = bpy.data.objects.new('Camera', cam_camera)

# ---- transforms, parenting, visibility, modifiers, constraints
ob_plane.location = (0.0, 0.0, 0.0)
ob_plane.scale = (149.8, 149.8, 149.8)
ob_plane.hide_select = True
ob_plane.lineart.crease_threshold = 0.0
ob_empty.location = (0.0, 0.008014, 0.03699)
ob_empty.scale = (3.366, 3.366, 0.9615)
ob_empty.empty_display_type = 'CUBE'
ob_empty.empty_image_offset = (0.0, 0.0)
ob_empty.lineart.crease_threshold = 0.0
ob_house.parent = ob_empty
ob_house.matrix_parent_inverse = Matrix(((0.2971, 0.0, 0.0, 0.0), (0.0, 0.2971, 0.0, -0.002381), (0.0, 0.0, 1.04, -0.03846), (0.0, 0.0, 0.0, 1.0)))
ob_house.location = (0.0, 0.0, 0.0)
ob_house.scale = (3.0, 3.0, 3.0)
ob_house.lineart.crease_threshold = 0.0
ob_hinge_r_005.parent = ob_empty
ob_hinge_r_005.matrix_parent_inverse = Matrix(((0.2971, 0.0, 0.0, 0.0), (0.0, 0.2971, 0.0, -0.002381), (0.0, 0.0, 1.04, -0.03846), (0.0, 0.0, 0.0, 1.0)))
ob_hinge_r_005.location = (2.332, 0.9306, 8.858)
ob_hinge_r_005.rotation_euler = (3.142, -0.0, 0.0)
ob_hinge_r_005.scale = (-0.3403, -0.3403, -0.3403)
ob_hinge_r_005.empty_display_type = 'CUBE'
ob_hinge_r_005.empty_image_offset = (0.0, 0.0)
ob_hinge_r_005.lineart.crease_threshold = 0.0
ob_trapdoor_r2.parent = ob_hinge_r_005
ob_trapdoor_r2.matrix_parent_inverse = Matrix(((-2.939, 0.0, 0.0, 6.853), (0.0, 2.939, 0.0, -2.735), (0.0, 0.0, 2.939, -29.23), (0.0, 0.0, 0.0, 1.0)))
ob_trapdoor_r2.location = (0.0, 0.0, 0.0)
ob_trapdoor_r2.scale = (3.0, 3.0, 3.0)
ob_trapdoor_r2.lineart.crease_threshold = 0.0
ob_hinge_r_004.parent = ob_empty
ob_hinge_r_004.matrix_parent_inverse = Matrix(((0.2971, 0.0, 0.0, 0.0), (0.0, 0.2971, 0.0, -0.002381), (0.0, 0.0, 1.04, -0.03846), (0.0, 0.0, 0.0, 1.0)))
ob_hinge_r_004.location = (-2.332, 0.9306, 8.858)
ob_hinge_r_004.scale = (0.3403, 0.3403, 0.3403)
ob_hinge_r_004.empty_display_type = 'CUBE'
ob_hinge_r_004.empty_image_offset = (0.0, 0.0)
ob_hinge_r_004.lineart.crease_threshold = 0.0
ob_trapdoor_r.parent = ob_hinge_r_004
ob_trapdoor_r.matrix_parent_inverse = Matrix(((2.939, 0.0, 0.0, 6.853), (0.0, 2.939, 0.0, -2.735), (0.0, 0.0, 2.939, -29.23), (0.0, 0.0, 0.0, 1.0)))
ob_trapdoor_r.location = (-2.332, 0.9306, 9.945)
ob_trapdoor_r.scale = (3.0, 3.0, 3.0)
ob_trapdoor_r.lineart.crease_threshold = 0.0
ob_hinge_r_003.parent = ob_empty
ob_hinge_r_003.matrix_parent_inverse = Matrix(((0.2971, 0.0, 0.0, 0.0), (0.0, 0.2971, 0.0, -0.002381), (0.0, 0.0, 1.04, -0.03846), (0.0, 0.0, 0.0, 1.0)))
ob_hinge_r_003.location = (2.317, -2.508, 6.607)
ob_hinge_r_003.rotation_euler = (3.142, -0.0, 0.0)
ob_hinge_r_003.scale = (-0.3403, -0.3403, -0.3403)
ob_hinge_r_003.empty_display_type = 'CUBE'
ob_hinge_r_003.empty_image_offset = (0.0, 0.0)
ob_hinge_r_003.lineart.crease_threshold = 0.0
ob_window_r2.parent = ob_hinge_r_003
ob_window_r2.matrix_parent_inverse = Matrix(((-2.939, 0.0, 0.0, 6.81), (-4.692e-07, 2.939, 0.0, 15.74), (5.787e-07, 0.0, 2.939, -19.42), (0.0, 0.0, 0.0, 1.0)))
ob_window_r2.location = (2.317, -5.357, 6.607)
ob_window_r2.scale = (3.0, 3.0, 3.0)
ob_window_r2.lineart.crease_threshold = 0.0
ob_hinge_r_002.parent = ob_empty
ob_hinge_r_002.matrix_parent_inverse = Matrix(((0.2971, 0.0, 0.0, 0.0), (0.0, 0.2971, 0.0, -0.002381), (0.0, 0.0, 1.04, -0.03846), (0.0, 0.0, 0.0, 1.0)))
ob_hinge_r_002.location = (-2.317, -2.518, 6.607)
ob_hinge_r_002.scale = (0.3403, 0.3403, 0.3403)
ob_hinge_r_002.empty_display_type = 'CUBE'
ob_hinge_r_002.empty_image_offset = (0.0, 0.0)
ob_hinge_r_002.lineart.crease_threshold = 0.0
ob_window_r.parent = ob_hinge_r_002
ob_window_r.matrix_parent_inverse = Matrix(((2.939, 1.015e-07, 0.0, 6.81), (0.0, 2.939, 0.0, 15.77), (0.0, -2.893e-07, 2.939, -19.42), (0.0, 0.0, 0.0, 1.0)))
ob_window_r.location = (-2.317, -5.367, 6.607)
ob_window_r.scale = (3.0, 3.0, 3.0)
ob_window_r.lineart.crease_threshold = 0.0
ob_hinge_r_001.parent = ob_empty
ob_hinge_r_001.matrix_parent_inverse = Matrix(((0.2971, 0.0, 0.0, 0.0), (0.0, 0.2971, 0.0, -0.002381), (0.0, 0.0, 1.04, -0.03846), (0.0, 0.0, 0.0, 1.0)))
ob_hinge_r_001.location = (2.17, -2.713, 2.411)
ob_hinge_r_001.rotation_euler = (3.142, -0.0, 0.0)
ob_hinge_r_001.scale = (-0.3403, -0.3403, -0.3403)
ob_hinge_r_001.empty_display_type = 'CUBE'
ob_hinge_r_001.empty_image_offset = (0.0, 0.0)
ob_hinge_r_001.lineart.crease_threshold = 0.0
ob_door_1.parent = ob_hinge_r_001
ob_door_1.matrix_parent_inverse = Matrix(((-2.939, 0.0, 0.0, 6.378), (0.0, 2.939, 0.0, 17.31), (3.504e-07, 0.0, 2.939, -7.087), (0.0, 0.0, 0.0, 1.0)))
ob_door_1.location = (2.17, -5.888, 2.411)
ob_door_1.scale = (3.0, 3.0, 3.0)
ob_door_1.lineart.crease_threshold = 0.0
ob_hinge_r.parent = ob_empty
ob_hinge_r.matrix_parent_inverse = Matrix(((0.2971, 0.0, 0.0, 0.0), (0.0, 0.2971, 0.0, -0.002381), (0.0, 0.0, 1.04, -0.03846), (0.0, 0.0, 0.0, 1.0)))
ob_hinge_r.location = (-2.17, -2.713, 2.411)
ob_hinge_r.scale = (0.3403, 0.3403, 0.3403)
ob_hinge_r.empty_display_type = 'CUBE'
ob_hinge_r.empty_image_offset = (0.0, 0.0)
ob_hinge_r.lineart.crease_threshold = 0.0
ob_door.parent = ob_hinge_r
ob_door.matrix_parent_inverse = Matrix(((2.939, 0.0, 0.0, 6.378), (0.0, 2.939, 0.0, 17.31), (-3.504e-07, 0.0, 2.939, -7.087), (0.0, 0.0, 0.0, 1.0)))
ob_door.location = (-2.17, -5.888, 2.411)
ob_door.scale = (3.0, 3.0, 3.0)
ob_door.lineart.crease_threshold = 0.0
ob_lamp.location = (4.076, 1.005, 5.904)
ob_lamp.rotation_euler = (0.6503, 0.05522, 1.866)
ob_lamp.lock_rotations_4d = False
ob_lamp.empty_display_type = 'ARROWS'
ob_lamp.color = (0.0, 0.0, 0.0, 0.0)
ob_lamp.lineart.crease_threshold = 0.0
ob_camera.location = (7.481, -6.508, 5.344)
ob_camera.rotation_euler = (1.109, 0.01082, 0.8149)
ob_camera.lock_rotations_4d = False
ob_camera.empty_display_type = 'ARROWS'
ob_camera.color = (0.0, 0.0, 0.0, 0.0)
ob_camera.display_type = 'WIRE'
ob_camera.lineart.crease_threshold = 0.0

# ---- collection membership
col_collection_1.objects.link(ob_plane)
col_collection_1.objects.link(ob_empty)
col_collection_1.objects.link(ob_house)
col_collection_1.objects.link(ob_hinge_r_005)
col_collection_1.objects.link(ob_trapdoor_r2)
col_collection_1.objects.link(ob_hinge_r_004)
col_collection_1.objects.link(ob_trapdoor_r)
col_collection_1.objects.link(ob_hinge_r_003)
col_collection_1.objects.link(ob_window_r2)
col_collection_1.objects.link(ob_hinge_r_002)
col_collection_1.objects.link(ob_window_r)
col_collection_1.objects.link(ob_hinge_r_001)
col_collection_1.objects.link(ob_door_1)
col_collection_1.objects.link(ob_hinge_r)
col_collection_1.objects.link(ob_door)
col_collection_1.objects.link(ob_lamp)
col_collection_1.objects.link(ob_camera)

# ---- scene / render settings (as saved in the file)
scene.camera = ob_camera
scene.frame_start = 1; scene.frame_end = 250; scene.frame_set(1)
scene.render.engine = 'BLENDER_EEVEE_NEXT'
scene.render.resolution_percentage = 50
scene.render.dither_intensity = 0.0
scene.cycles.use_denoising = False
scene.cycles.samples = 10
scene.cycles.sampling_pattern = 'TABULATED_SOBOL'
scene.cycles.light_sampling_threshold = 0.0
scene.cycles.use_adaptive_sampling = False
scene.cycles.use_light_tree = False
scene.cycles.blur_glossy = 0.0
scene.cycles.volume_bounces = 1
scene.cycles.pixel_filter_type = 'GAUSSIAN'
scene.cycles.sample_clamp_indirect = 0.0
scene.view_settings.view_transform = 'Standard'
bpy.context.view_layer.update()
